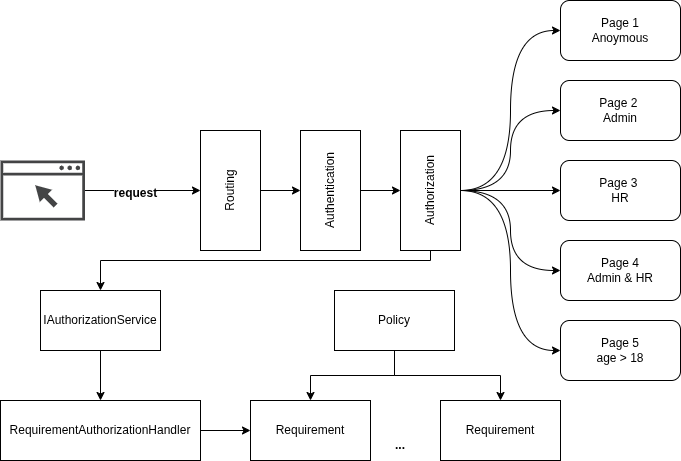

The diagram above was exported from draw.io. Its source (the exported page's mxGraphModel, read from the mxfile embedded in the PNG):
<mxGraphModel dx="872" dy="476" grid="1" gridSize="10" guides="1" tooltips="1" connect="1" arrows="1" fold="1" page="1" pageScale="1" pageWidth="827" pageHeight="1169" math="0" shadow="0">
  <root>
    <mxCell id="0" />
    <mxCell id="1" parent="0" />
    <mxCell id="QGh8X6XmyKw1ZFy3_QXL-4" style="edgeStyle=orthogonalEdgeStyle;rounded=0;orthogonalLoop=1;jettySize=auto;html=1;entryX=0.5;entryY=1;entryDx=0;entryDy=0;" parent="1" source="QGh8X6XmyKw1ZFy3_QXL-1" target="QGh8X6XmyKw1ZFy3_QXL-7" edge="1">
      <mxGeometry relative="1" as="geometry">
        <mxPoint x="270" y="220" as="targetPoint" />
      </mxGeometry>
    </mxCell>
    <mxCell id="QGh8X6XmyKw1ZFy3_QXL-5" value="request" style="edgeLabel;html=1;align=center;verticalAlign=middle;resizable=0;points=[];fontStyle=1;fontSize=12;" parent="QGh8X6XmyKw1ZFy3_QXL-4" connectable="0" vertex="1">
      <mxGeometry x="-0.3271" y="-2" relative="1" as="geometry">
        <mxPoint x="11" as="offset" />
      </mxGeometry>
    </mxCell>
    <mxCell id="QGh8X6XmyKw1ZFy3_QXL-10" style="edgeStyle=orthogonalEdgeStyle;rounded=0;orthogonalLoop=1;jettySize=auto;html=1;entryX=0.5;entryY=1;entryDx=0;entryDy=0;" parent="1" source="QGh8X6XmyKw1ZFy3_QXL-7" target="QGh8X6XmyKw1ZFy3_QXL-8" edge="1">
      <mxGeometry relative="1" as="geometry" />
    </mxCell>
    <mxCell id="QGh8X6XmyKw1ZFy3_QXL-7" value="Routing" style="rounded=0;whiteSpace=wrap;html=1;flipH=0;flipV=0;direction=south;horizontal=0;fontStyle=0" parent="1" vertex="1">
      <mxGeometry x="280" y="160" width="60" height="120" as="geometry" />
    </mxCell>
    <mxCell id="QGh8X6XmyKw1ZFy3_QXL-1" value="" style="sketch=0;pointerEvents=1;shadow=0;dashed=0;html=1;strokeColor=none;fillColor=#434445;aspect=fixed;labelPosition=center;verticalLabelPosition=bottom;verticalAlign=top;align=center;outlineConnect=0;shape=mxgraph.vvd.web_browser;" parent="1" vertex="1">
      <mxGeometry x="80" y="190" width="84.51" height="60" as="geometry" />
    </mxCell>
    <mxCell id="QGh8X6XmyKw1ZFy3_QXL-11" style="edgeStyle=orthogonalEdgeStyle;rounded=0;orthogonalLoop=1;jettySize=auto;html=1;entryX=0.5;entryY=1;entryDx=0;entryDy=0;" parent="1" source="QGh8X6XmyKw1ZFy3_QXL-8" target="QGh8X6XmyKw1ZFy3_QXL-9" edge="1">
      <mxGeometry relative="1" as="geometry" />
    </mxCell>
    <mxCell id="QGh8X6XmyKw1ZFy3_QXL-8" value="Authentication" style="rounded=0;whiteSpace=wrap;html=1;flipH=0;flipV=0;direction=south;horizontal=0;" parent="1" vertex="1">
      <mxGeometry x="380" y="160" width="60" height="120" as="geometry" />
    </mxCell>
    <mxCell id="QGh8X6XmyKw1ZFy3_QXL-20" style="edgeStyle=orthogonalEdgeStyle;rounded=0;orthogonalLoop=1;jettySize=auto;html=1;entryX=0;entryY=0.5;entryDx=0;entryDy=0;curved=1;" parent="1" source="QGh8X6XmyKw1ZFy3_QXL-9" target="QGh8X6XmyKw1ZFy3_QXL-13" edge="1">
      <mxGeometry relative="1" as="geometry" />
    </mxCell>
    <mxCell id="QGh8X6XmyKw1ZFy3_QXL-22" style="edgeStyle=orthogonalEdgeStyle;rounded=0;orthogonalLoop=1;jettySize=auto;html=1;entryX=0;entryY=0.5;entryDx=0;entryDy=0;curved=1;" parent="1" source="QGh8X6XmyKw1ZFy3_QXL-9" target="QGh8X6XmyKw1ZFy3_QXL-14" edge="1">
      <mxGeometry relative="1" as="geometry" />
    </mxCell>
    <mxCell id="QGh8X6XmyKw1ZFy3_QXL-23" style="edgeStyle=orthogonalEdgeStyle;rounded=0;orthogonalLoop=1;jettySize=auto;html=1;entryX=0;entryY=0.5;entryDx=0;entryDy=0;" parent="1" source="QGh8X6XmyKw1ZFy3_QXL-9" target="QGh8X6XmyKw1ZFy3_QXL-15" edge="1">
      <mxGeometry relative="1" as="geometry" />
    </mxCell>
    <mxCell id="QGh8X6XmyKw1ZFy3_QXL-24" style="edgeStyle=orthogonalEdgeStyle;rounded=0;orthogonalLoop=1;jettySize=auto;html=1;entryX=0;entryY=0.5;entryDx=0;entryDy=0;curved=1;" parent="1" source="QGh8X6XmyKw1ZFy3_QXL-9" target="QGh8X6XmyKw1ZFy3_QXL-16" edge="1">
      <mxGeometry relative="1" as="geometry" />
    </mxCell>
    <mxCell id="QGh8X6XmyKw1ZFy3_QXL-25" style="edgeStyle=orthogonalEdgeStyle;rounded=0;orthogonalLoop=1;jettySize=auto;html=1;entryX=0;entryY=0.5;entryDx=0;entryDy=0;curved=1;" parent="1" source="QGh8X6XmyKw1ZFy3_QXL-9" target="QGh8X6XmyKw1ZFy3_QXL-17" edge="1">
      <mxGeometry relative="1" as="geometry" />
    </mxCell>
    <mxCell id="QGh8X6XmyKw1ZFy3_QXL-28" style="edgeStyle=orthogonalEdgeStyle;rounded=0;orthogonalLoop=1;jettySize=auto;html=1;entryX=0.5;entryY=1;entryDx=0;entryDy=0;" parent="1" source="QGh8X6XmyKw1ZFy3_QXL-9" target="QGh8X6XmyKw1ZFy3_QXL-27" edge="1">
      <mxGeometry relative="1" as="geometry">
        <Array as="points">
          <mxPoint x="510" y="290" />
          <mxPoint x="180" y="290" />
        </Array>
      </mxGeometry>
    </mxCell>
    <mxCell id="QGh8X6XmyKw1ZFy3_QXL-9" value="Authorization" style="rounded=0;whiteSpace=wrap;html=1;flipH=0;flipV=0;direction=south;horizontal=0;" parent="1" vertex="1">
      <mxGeometry x="480" y="160" width="60" height="120" as="geometry" />
    </mxCell>
    <mxCell id="QGh8X6XmyKw1ZFy3_QXL-13" value="Page 1&lt;div&gt;Anoymous&lt;/div&gt;" style="rounded=1;whiteSpace=wrap;html=1;" parent="1" vertex="1">
      <mxGeometry x="640" y="30" width="120" height="60" as="geometry" />
    </mxCell>
    <mxCell id="QGh8X6XmyKw1ZFy3_QXL-14" value="Page 2&amp;nbsp;&lt;div&gt;Admin&lt;/div&gt;" style="rounded=1;whiteSpace=wrap;html=1;" parent="1" vertex="1">
      <mxGeometry x="640" y="110" width="120" height="60" as="geometry" />
    </mxCell>
    <mxCell id="QGh8X6XmyKw1ZFy3_QXL-15" value="Page 3&amp;nbsp;&lt;div&gt;HR&lt;/div&gt;" style="rounded=1;whiteSpace=wrap;html=1;" parent="1" vertex="1">
      <mxGeometry x="640" y="190" width="120" height="60" as="geometry" />
    </mxCell>
    <mxCell id="QGh8X6XmyKw1ZFy3_QXL-16" value="Page 4&lt;div&gt;Admin &amp;amp; HR&lt;/div&gt;" style="rounded=1;whiteSpace=wrap;html=1;" parent="1" vertex="1">
      <mxGeometry x="640" y="270" width="120" height="60" as="geometry" />
    </mxCell>
    <mxCell id="QGh8X6XmyKw1ZFy3_QXL-17" value="Page 5&lt;div&gt;age &amp;gt; 18&lt;/div&gt;" style="rounded=1;whiteSpace=wrap;html=1;" parent="1" vertex="1">
      <mxGeometry x="640" y="350" width="120" height="60" as="geometry" />
    </mxCell>
    <mxCell id="QGh8X6XmyKw1ZFy3_QXL-30" style="edgeStyle=orthogonalEdgeStyle;rounded=0;orthogonalLoop=1;jettySize=auto;html=1;entryX=0.5;entryY=1;entryDx=0;entryDy=0;" parent="1" source="QGh8X6XmyKw1ZFy3_QXL-27" target="QGh8X6XmyKw1ZFy3_QXL-29" edge="1">
      <mxGeometry relative="1" as="geometry" />
    </mxCell>
    <mxCell id="QGh8X6XmyKw1ZFy3_QXL-27" value="IAuthorizationService" style="rounded=0;whiteSpace=wrap;html=1;flipH=0;flipV=0;direction=west;horizontal=1;fontStyle=0" parent="1" vertex="1">
      <mxGeometry x="120" y="320" width="120" height="60" as="geometry" />
    </mxCell>
    <mxCell id="QGh8X6XmyKw1ZFy3_QXL-35" style="edgeStyle=orthogonalEdgeStyle;rounded=0;orthogonalLoop=1;jettySize=auto;html=1;entryX=1;entryY=0.5;entryDx=0;entryDy=0;" parent="1" source="QGh8X6XmyKw1ZFy3_QXL-29" target="QGh8X6XmyKw1ZFy3_QXL-32" edge="1">
      <mxGeometry relative="1" as="geometry" />
    </mxCell>
    <mxCell id="QGh8X6XmyKw1ZFy3_QXL-29" value="RequirementAuthorizationHandler" style="rounded=0;whiteSpace=wrap;html=1;flipH=0;flipV=0;direction=west;horizontal=1;fontStyle=0" parent="1" vertex="1">
      <mxGeometry x="80" y="430" width="200" height="60" as="geometry" />
    </mxCell>
    <mxCell id="QGh8X6XmyKw1ZFy3_QXL-36" style="edgeStyle=orthogonalEdgeStyle;rounded=0;orthogonalLoop=1;jettySize=auto;html=1;entryX=0.5;entryY=1;entryDx=0;entryDy=0;" parent="1" source="QGh8X6XmyKw1ZFy3_QXL-31" target="QGh8X6XmyKw1ZFy3_QXL-32" edge="1">
      <mxGeometry relative="1" as="geometry" />
    </mxCell>
    <mxCell id="QGh8X6XmyKw1ZFy3_QXL-37" style="edgeStyle=orthogonalEdgeStyle;rounded=0;orthogonalLoop=1;jettySize=auto;html=1;entryX=0.5;entryY=1;entryDx=0;entryDy=0;" parent="1" source="QGh8X6XmyKw1ZFy3_QXL-31" target="QGh8X6XmyKw1ZFy3_QXL-33" edge="1">
      <mxGeometry relative="1" as="geometry" />
    </mxCell>
    <mxCell id="QGh8X6XmyKw1ZFy3_QXL-31" value="Policy" style="rounded=0;whiteSpace=wrap;html=1;flipH=0;flipV=0;direction=west;horizontal=1;fontStyle=0" parent="1" vertex="1">
      <mxGeometry x="414" y="320" width="120" height="60" as="geometry" />
    </mxCell>
    <mxCell id="QGh8X6XmyKw1ZFy3_QXL-32" value="Requirement" style="rounded=0;whiteSpace=wrap;html=1;flipH=0;flipV=0;direction=west;horizontal=1;fontStyle=0" parent="1" vertex="1">
      <mxGeometry x="330" y="430" width="120" height="60" as="geometry" />
    </mxCell>
    <mxCell id="QGh8X6XmyKw1ZFy3_QXL-33" value="Requirement" style="rounded=0;whiteSpace=wrap;html=1;flipH=0;flipV=0;direction=west;horizontal=1;fontStyle=0" parent="1" vertex="1">
      <mxGeometry x="520" y="430" width="120" height="60" as="geometry" />
    </mxCell>
    <mxCell id="QGh8X6XmyKw1ZFy3_QXL-34" value="&lt;b&gt;...&lt;/b&gt;" style="text;html=1;whiteSpace=wrap;strokeColor=none;fillColor=none;align=center;verticalAlign=middle;rounded=0;" parent="1" vertex="1">
      <mxGeometry x="450" y="460" width="60" height="30" as="geometry" />
    </mxCell>
  </root>
</mxGraphModel>